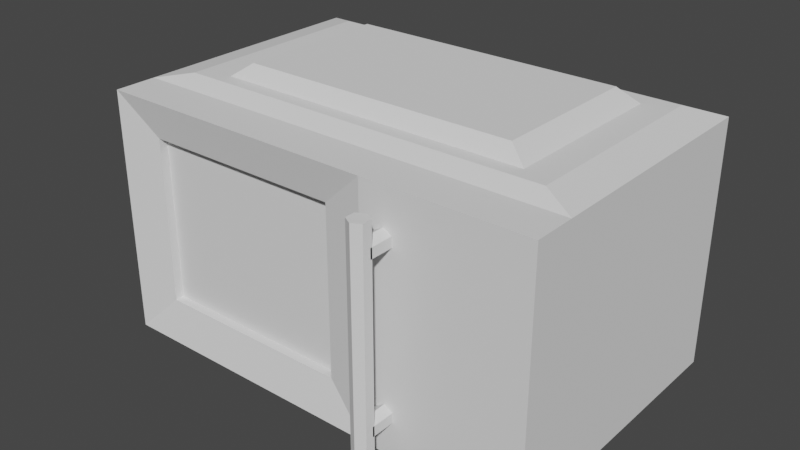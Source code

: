 # Source: microwave.blend  (saved by Blender 2.93.21; exported with 4.5.12 LTS)
import bpy
from mathutils import Matrix  # noqa: F401  (used for matrix-valued properties, if any)

bpy.ops.wm.read_factory_settings(use_empty=True)
scene = bpy.context.scene
scene.name = 'Scene'

# ---- collections
col_collection = bpy.data.collections.new('Collection'); scene.collection.children.link(col_collection)

# ---- world
world_world = bpy.data.worlds.new('World'); scene.world = world_world
world_world.use_nodes = True; world_world.node_tree.nodes.clear()
_N = world_world.node_tree.nodes; _L = world_world.node_tree.links
n0 = _N.new('ShaderNodeOutputWorld'); n0.name = 'World Output'; n0.location = (300, 300)
n1 = _N.new('ShaderNodeBackground'); n1.name = 'Background'; n1.location = (10, 300)
n1.inputs[0].default_value = (0.05088, 0.05088, 0.05088, 1.0)
_L.new(n1.outputs[0], n0.inputs[0])
n0.is_active_output = True
world_world.color = (0.05088, 0.05088, 0.05088)
world_world.use_sun_shadow = False
world_world.sun_shadow_jitter_overblur = 0.0

# ---- meshes
me_cube_002 = bpy.data.meshes.new('Cube.002')
me_cube_002.from_pydata([(-1.0, -1.0, -1.0), (-1.0, -1.0, 1.0), (-1.0, 1.0, -1.0), (-1.0, 1.0, 1.0), (2.633, -1.0, -1.0), (2.633, -1.0, 1.0), (2.633, 1.0, -1.0), (2.633, 1.0, 1.0), (1.725, -1.0, -1.0), (1.725, -1.0, 1.0), (-0.7084, -1.0, -0.786), (-0.7084, -1.0, 0.786), (1.434, -1.0, -0.786), (1.434, -1.0, 0.786), (-0.7084, 0.5784, -0.786), (-0.7084, 0.5784, 0.786), (1.434, 0.5784, -0.786), (1.434, 0.5784, 0.786), (1.725, -1.337, -1.0), (2.633, -1.337, -1.0), (2.633, -1.337, 1.0), (1.725, -1.337, 1.0), (-1.0, -1.0, 1.0), (-1.0, 1.0, 1.0), (2.633, 1.0, 1.0), (-1.0, -1.0, 1.0), (-1.0, 1.0, 1.0), (2.633, 1.0, 1.0), (2.366, -0.8641, 1.072), (1.602, -0.8641, 1.072), (2.366, 0.8188, 1.072), (-0.6914, -0.8641, 1.072), (-0.6914, -0.8641, 1.072), (-0.6914, 0.8188, 1.072), (2.366, 0.8188, 1.072), (2.137, -0.748, 1.072), (1.496, -0.748, 1.072), (2.137, 0.664, 1.072), (-0.4277, -0.748, 1.072), (-0.4277, -0.748, 1.072), (-0.4277, 0.664, 1.072), (2.137, 0.664, 1.072), (1.991, -0.6737, 1.19), (1.429, -0.6737, 1.19), (1.991, 0.5649, 1.19), (-0.259, -0.6737, 1.19), (-0.259, -0.6737, 1.19), (-0.259, 0.5649, 1.19), (1.991, 0.5649, 1.19)], [], [(0, 1, 3, 2), (2, 3, 7, 6), (6, 7, 5, 4), (2, 6, 4, 8, 0), (7, 3, 23, 24), (0, 8, 12, 10), (12, 13, 17, 16), (1, 0, 10, 11), (8, 9, 13, 12), (9, 1, 11, 13), (15, 14, 16, 17), (10, 12, 16, 14), (13, 11, 15, 17), (11, 10, 14, 15), (20, 21, 18, 19), (4, 5, 20, 19), (8, 4, 19, 18), (5, 9, 21, 20), (8, 18, 21, 9), (5, 7, 24), (3, 1, 22, 23), (1, 9, 22), (23, 22, 25, 26), (27, 26, 33, 34), (24, 23, 26, 27), (30, 34, 41, 37), (5, 24, 30, 28), (24, 27, 34, 30), (31, 29, 28, 35, 36, 38), (26, 25, 32, 33), (25, 22, 31, 32), (41, 40, 47, 48), (33, 32, 39, 40), (28, 30, 37, 35), (32, 31, 38, 39), (34, 33, 40, 41), (44, 48, 47, 46, 45, 43, 42), (9, 5, 28, 29, 31, 22), (37, 41, 48, 44), (40, 39, 46, 47), (35, 37, 44, 42), (39, 38, 45, 46), (38, 36, 35, 42, 43, 45)])
_uv = me_cube_002.uv_layers.new(name='UVMap')
_uv.uv.foreach_set('vector', [0.375, 0.0, 0.625, 0.0, 0.625, 0.25, 0.375, 0.25, 0.375, 0.25, 0.625, 0.25, 0.625, 0.5, 0.375, 0.5, 0.375, 0.5, 0.625, 0.5, 0.625, 0.75, 0.375, 0.75, 0.125, 0.5, 0.375, 0.5, 0.375, 0.75, 0.3125, 0.75, 0.125, 0.75, 0.625, 0.5, 0.625, 0.25, 0.625, 0.25, 0.625, 0.5, 0.125, 0.75, 0.3125, 0.75, 0.3125, 0.75, 0.125, 0.75, 0.375, 0.8125, 0.625, 0.8125, 0.625, 0.8125, 0.375, 0.8125, 0.625, 0.0, 0.375, 0.0, 0.375, 0.0, 0.625, 0.0, 0.375, 0.8125, 0.625, 0.8125, 0.625, 0.8125, 0.375, 0.8125, 0.6875, 0.75, 0.875, 0.75, 0.875, 0.75, 0.6875, 0.75, 0.625, 1.0, 0.375, 1.0, 0.375, 0.8125, 0.625, 0.8125, 0.125, 0.75, 0.3125, 0.75, 0.3125, 0.75, 0.125, 0.75, 0.6875, 0.75, 0.875, 0.75, 0.875, 0.75, 0.6875, 0.75, 0.625, 0.0, 0.375, 0.0, 0.375, 0.0, 0.625, 0.0, 0.625, 0.75, 0.625, 0.8125, 0.375, 0.8125, 0.375, 0.75, 0.375, 0.75, 0.625, 0.75, 0.625, 0.75, 0.375, 0.75, 0.3125, 0.75, 0.375, 0.75, 0.375, 0.75, 0.3125, 0.75, 0.625, 0.75, 0.6875, 0.75, 0.6875, 0.75, 0.625, 0.75, 0.3125, 0.75, 0.3125, 0.75, 0.625, 0.8125, 0.6875, 0.75, 0.625, 0.75, 0.625, 0.5, 0.625, 0.5, 0.625, 0.25, 0.625, 0.0, 0.625, 0.0, 0.625, 0.25, 0.875, 0.75, 0.6875, 0.75, 0.875, 0.75, 0.625, 0.25, 0.625, 0.0, 0.625, 0.0, 0.625, 0.25, 0.625, 0.5, 0.625, 0.25, 0.625, 0.25, 0.625, 0.5, 0.625, 0.5, 0.625, 0.25, 0.625, 0.25, 0.625, 0.5, 0.625, 0.5, 0.625, 0.5, 0.625, 0.5, 0.625, 0.5, 0.625, 0.75, 0.625, 0.5, 0.625, 0.5, 0.625, 0.75, 0.625, 0.5, 0.625, 0.5, 0.625, 0.5, 0.625, 0.5, 0.875, 0.75, 0.6875, 0.75, 0.625, 0.75, 0.625, 0.75, 0.6875, 0.75, 0.875, 0.75, 0.625, 0.25, 0.625, 0.0, 0.625, 0.0, 0.625, 0.25, 0.625, 0.0, 0.625, 0.0, 0.625, 0.0, 0.625, 0.0, 0.625, 0.5, 0.625, 0.25, 0.625, 0.25, 0.625, 0.5, 0.625, 0.25, 0.625, 0.0, 0.625, 0.0, 0.625, 0.25, 0.625, 0.75, 0.625, 0.5, 0.625, 0.5, 0.625, 0.75, 0.625, 0.0, 0.625, 0.0, 0.625, 0.0, 0.625, 0.0, 0.625, 0.5, 0.625, 0.25, 0.625, 0.25, 0.625, 0.5, 0.625, 0.5, 0.625, 0.5, 0.875, 0.5, 0.875, 0.75, 0.875, 0.75, 0.6875, 0.75, 0.625, 0.75, 0.6875, 0.75, 0.625, 0.75, 0.625, 0.75, 0.6875, 0.75, 0.875, 0.75, 0.875, 0.75, 0.625, 0.5, 0.625, 0.5, 0.625, 0.5, 0.625, 0.5, 0.625, 0.25, 0.625, 0.0, 0.625, 0.0, 0.625, 0.25, 0.625, 0.75, 0.625, 0.5, 0.625, 0.5, 0.625, 0.75, 0.625, 0.0, 0.625, 0.0, 0.625, 0.0, 0.625, 0.0, 0.875, 0.75, 0.6875, 0.75, 0.625, 0.75, 0.625, 0.75, 0.6875, 0.75, 0.875, 0.75])
me_cube_002.use_remesh_fix_poles = True
me_cube_002.use_remesh_preserve_attributes = False
me_cube_002.update()
me_cube_003 = bpy.data.meshes.new('Cube.003')
me_cube_003.from_pydata([(1.725, -1.0, -1.0), (1.725, -1.0, 1.0), (1.725, -1.337, -1.0), (1.725, -1.337, 1.0), (-1.0, -1.0, 1.0), (-1.0, -1.0, -1.0), (-1.0, -1.337, 1.0), (-1.0, -1.337, -1.0), (1.335, -1.337, 1.0), (1.335, -1.337, -1.0), (-0.673, -1.257, 0.68), (-0.673, -1.257, -0.68), (0.9767, -1.257, 0.68), (0.9767, -1.257, -0.68), (1.725, -1.337, 0.0), (1.335, -1.337, 0.0), (1.725, -1.337, -0.5), (1.335, -1.337, -0.5), (1.725, -1.337, 0.5), (1.335, -1.337, 0.5), (-0.673, -1.187, 0.68), (-0.673, -1.187, -0.68), (0.9767, -1.187, 0.68), (0.9767, -1.187, -0.68), (-0.673, -1.0, 0.68), (-0.673, -1.0, -0.68), (0.9767, -1.0, 0.68), (0.9767, -1.0, -0.68), (-0.673, -1.076, 0.68), (0.9767, -1.076, 0.68), (-0.673, -1.076, -0.68), (0.9767, -1.076, -0.68)], [], [(4, 1, 0, 5, 25, 27, 26, 24), (4, 24, 25, 5), (4, 5, 7, 6), (8, 3, 1, 4, 6), (5, 0, 2, 9, 7), (16, 2, 0, 1, 3, 18, 14), (19, 8, 12, 13, 9, 17, 15), (11, 13, 23, 21), (8, 6, 10, 12), (7, 9, 13, 11), (6, 7, 11, 10), (8, 19, 18, 3), (16, 17, 9, 2), (18, 19, 15, 14), (14, 15, 17, 16), (20, 21, 23, 22), (10, 11, 21, 20), (13, 12, 22, 23), (12, 10, 20, 22), (24, 26, 29, 28), (30, 28, 29, 31), (27, 25, 30, 31), (25, 24, 28, 30), (26, 27, 31, 29)])
_uv = me_cube_003.uv_layers.new(name='UVMap')
_uv.uv.foreach_set('vector', [0.625, 0.8125, 0.625, 0.8125, 0.375, 0.8125, 0.375, 0.8125, 0.415, 0.8125, 0.415, 0.8125, 0.585, 0.8125, 0.585, 0.8125, 0.625, 0.8125, 0.585, 0.8125, 0.415, 0.8125, 0.375, 0.8125, 0.625, 0.8125, 0.375, 0.8125, 0.375, 0.8125, 0.625, 0.8125, 0.6875, 0.75, 0.6875, 0.75, 0.6875, 0.75, 0.6875, 0.75, 0.6875, 0.75, 0.3125, 0.75, 0.3125, 0.75, 0.3125, 0.75, 0.3125, 0.75, 0.3125, 0.75, 0.3906, 0.7656, 0.3125, 0.75, 0.3125, 0.75, 0.6875, 0.75, 0.625, 0.8125, 0.5469, 0.7969, 0.4688, 0.7812, 0.5625, 0.8125, 0.625, 0.8125, 0.625, 0.8125, 0.375, 0.8125, 0.375, 0.8125, 0.4375, 0.8125, 0.5, 0.8125, 0.3125, 0.75, 0.3125, 0.75, 0.3125, 0.75, 0.3125, 0.75, 0.6875, 0.75, 0.6875, 0.75, 0.6875, 0.75, 0.6875, 0.75, 0.3125, 0.75, 0.3125, 0.75, 0.3125, 0.75, 0.3125, 0.75, 0.625, 0.8125, 0.375, 0.8125, 0.375, 0.8125, 0.625, 0.8125, 0.625, 0.8125, 0.5625, 0.8125, 0.5625, 0.8125, 0.625, 0.8125, 0.4375, 0.8125, 0.4375, 0.8125, 0.375, 0.8125, 0.375, 0.8125, 0.5625, 0.8125, 0.5625, 0.8125, 0.5, 0.8125, 0.5, 0.8125, 0.5, 0.8125, 0.5, 0.8125, 0.4375, 0.8125, 0.4375, 0.8125, 0.625, 0.8125, 0.375, 0.8125, 0.375, 0.8125, 0.625, 0.8125, 0.625, 0.8125, 0.375, 0.8125, 0.375, 0.8125, 0.625, 0.8125, 0.375, 0.8125, 0.625, 0.8125, 0.625, 0.8125, 0.375, 0.8125, 0.6875, 0.75, 0.6875, 0.75, 0.6875, 0.75, 0.6875, 0.75, 0.585, 0.8125, 0.585, 0.8125, 0.585, 0.8125, 0.585, 0.8125, 0.0, 0.0, 0.0, 0.0, 0.0, 0.0, 0.0, 0.0, 0.415, 0.8125, 0.415, 0.8125, 0.415, 0.8125, 0.415, 0.8125, 0.415, 0.8125, 0.585, 0.8125, 0.585, 0.8125, 0.415, 0.8125, 0.585, 0.8125, 0.415, 0.8125, 0.415, 0.8125, 0.585, 0.8125])
me_cube_003.use_remesh_fix_poles = True
me_cube_003.use_remesh_preserve_attributes = False
me_cube_003.update()
me_cylinder_002 = bpy.data.meshes.new('Cylinder.002')
me_cylinder_002.from_pydata([(0.0, 0.08, -0.175), (0.0, 0.08, 0.175), (0.06928, 0.04, -0.175), (0.06928, 0.04, 0.175), (0.06928, -0.04, -0.175), (0.06928, -0.04, 0.175), (-6.994e-09, -0.08, -0.175), (-6.994e-09, -0.08, 0.175), (-0.06928, -0.04, -0.175), (-0.06928, -0.04, 0.175), (-0.06928, 0.04, -0.175), (-0.06928, 0.04, 0.175), (0.0, -1.511, 0.12), (0.0, 0.2262, 0.12), (0.06928, -1.511, 0.16), (0.06928, 0.2262, 0.16), (0.06928, -1.511, 0.24), (0.06928, 0.2262, 0.24), (-6.994e-09, -1.511, 0.28), (-6.994e-09, 0.2262, 0.28), (-0.06928, -1.511, 0.24), (-0.06928, 0.2262, 0.24), (-0.06928, -1.511, 0.16), (-0.06928, 0.2262, 0.16), (0.0, -1.232, -0.175), (0.0, -1.232, 0.175), (0.06928, -1.272, -0.175), (0.06928, -1.272, 0.175), (0.06928, -1.352, -0.175), (0.06928, -1.352, 0.175), (-6.994e-09, -1.392, -0.175), (-6.994e-09, -1.392, 0.175), (-0.06928, -1.352, -0.175), (-0.06928, -1.352, 0.175), (-0.06928, -1.272, -0.175), (-0.06928, -1.272, 0.175)], [], [(0, 1, 3, 2), (2, 3, 5, 4), (4, 5, 7, 6), (6, 7, 9, 8), (3, 1, 11, 9, 7, 5), (8, 9, 11, 10), (10, 11, 1, 0), (0, 2, 4, 6, 8, 10), (12, 13, 15, 14), (14, 15, 17, 16), (16, 17, 19, 18), (18, 19, 21, 20), (15, 13, 23, 21, 19, 17), (20, 21, 23, 22), (22, 23, 13, 12), (12, 14, 16, 18, 20, 22), (24, 25, 27, 26), (26, 27, 29, 28), (28, 29, 31, 30), (30, 31, 33, 32), (27, 25, 35, 33, 31, 29), (32, 33, 35, 34), (34, 35, 25, 24), (24, 26, 28, 30, 32, 34)])
_uv = me_cylinder_002.uv_layers.new(name='UVMap')
_uv.uv.foreach_set('vector', [1.0, 0.5, 1.0, 1.0, 0.8333, 1.0, 0.8333, 0.5, 0.8333, 0.5, 0.8333, 1.0, 0.6667, 1.0, 0.6667, 0.5, 0.6667, 0.5, 0.6667, 1.0, 0.5, 1.0, 0.5, 0.5, 0.5, 0.5, 0.5, 1.0, 0.3333, 1.0, 0.3333, 0.5, 0.4578, 0.37, 0.25, 0.49, 0.04215, 0.37, 0.04215, 0.13, 0.25, 0.01, 0.4578, 0.13, 0.3333, 0.5, 0.3333, 1.0, 0.1667, 1.0, 0.1667, 0.5, 0.1667, 0.5, 0.1667, 1.0, -8.941e-08, 1.0, -8.941e-08, 0.5, 0.75, 0.49, 0.9578, 0.37, 0.9578, 0.13, 0.75, 0.01, 0.5422, 0.13, 0.5422, 0.37, 1.0, 0.5, 1.0, 1.0, 0.8333, 1.0, 0.8333, 0.5, 0.8333, 0.5, 0.8333, 1.0, 0.6667, 1.0, 0.6667, 0.5, 0.6667, 0.5, 0.6667, 1.0, 0.5, 1.0, 0.5, 0.5, 0.5, 0.5, 0.5, 1.0, 0.3333, 1.0, 0.3333, 0.5, 0.4578, 0.37, 0.25, 0.49, 0.04215, 0.37, 0.04215, 0.13, 0.25, 0.01, 0.4578, 0.13, 0.3333, 0.5, 0.3333, 1.0, 0.1667, 1.0, 0.1667, 0.5, 0.1667, 0.5, 0.1667, 1.0, -8.941e-08, 1.0, -8.941e-08, 0.5, 0.75, 0.49, 0.9578, 0.37, 0.9578, 0.13, 0.75, 0.01, 0.5422, 0.13, 0.5422, 0.37, 1.0, 0.5, 1.0, 1.0, 0.8333, 1.0, 0.8333, 0.5, 0.8333, 0.5, 0.8333, 1.0, 0.6667, 1.0, 0.6667, 0.5, 0.6667, 0.5, 0.6667, 1.0, 0.5, 1.0, 0.5, 0.5, 0.5, 0.5, 0.5, 1.0, 0.3333, 1.0, 0.3333, 0.5, 0.4578, 0.37, 0.25, 0.49, 0.04215, 0.37, 0.04215, 0.13, 0.25, 0.01, 0.4578, 0.13, 0.3333, 0.5, 0.3333, 1.0, 0.1667, 1.0, 0.1667, 0.5, 0.1667, 0.5, 0.1667, 1.0, -8.941e-08, 1.0, -8.941e-08, 0.5, 0.75, 0.49, 0.9578, 0.37, 0.9578, 0.13, 0.75, 0.01, 0.5422, 0.13, 0.5422, 0.37])
me_cylinder_002.use_remesh_fix_poles = True
me_cylinder_002.use_remesh_preserve_attributes = False
me_cylinder_002.update()

# ---- objects
ob_microwave = bpy.data.objects.new('Microwave', me_cube_002)
ob_door = bpy.data.objects.new('Door', me_cube_003)
ob_doorhinge = bpy.data.objects.new('DoorHinge', me_cylinder_002)

# ---- transforms, parenting, visibility, modifiers, constraints
ob_microwave.location = (0.0, 0.0, 0.0)
ob_door.location = (0.0, 0.0, 0.0)
ob_doorhinge.location = (1.531, -1.357, 0.6353)
ob_doorhinge.rotation_euler = (1.571, 0.0, 0.0)

# ---- collection membership
col_collection.objects.link(ob_microwave)
col_collection.objects.link(ob_door)
col_collection.objects.link(ob_doorhinge)

# ---- scene / render settings (as saved in the file)
scene.frame_start = 1; scene.frame_end = 250; scene.frame_set(1)
scene.render.engine = 'BLENDER_EEVEE_NEXT'
scene.cycles.use_denoising = False
scene.cycles.samples = 128
scene.cycles.sampling_pattern = 'TABULATED_SOBOL'
scene.cycles.use_adaptive_sampling = False
scene.cycles.use_light_tree = False
scene.view_settings.view_transform = 'Filmic'
bpy.context.view_layer.update()

# ---- added for rendering (the .blend has no active camera and no usable light): camera, sun
cam_auto = bpy.data.cameras.new('AutoCamera')
cam_auto.lens = 50.0
cam_auto.sensor_width = 36.0
cam_auto.clip_end = 1000.0
ob_auto_camera = bpy.data.objects.new('AutoCamera', cam_auto)
scene.collection.objects.link(ob_auto_camera)
ob_auto_camera.location = (5.43842, -5.8645, 3.79241)
ob_auto_camera.rotation_euler = (1.09748, -7.21219e-08, 0.694738)
scene.camera = ob_auto_camera
light_auto_sun = bpy.data.lights.new('AutoSun', 'SUN')
light_auto_sun.energy = 3.0
light_auto_sun.angle = 0.0523599
ob_auto_sun = bpy.data.objects.new('AutoSun', light_auto_sun)
scene.collection.objects.link(ob_auto_sun)
ob_auto_sun.rotation_euler = (0.872665, 0.174533, 0.523599)
bpy.context.view_layer.update()
